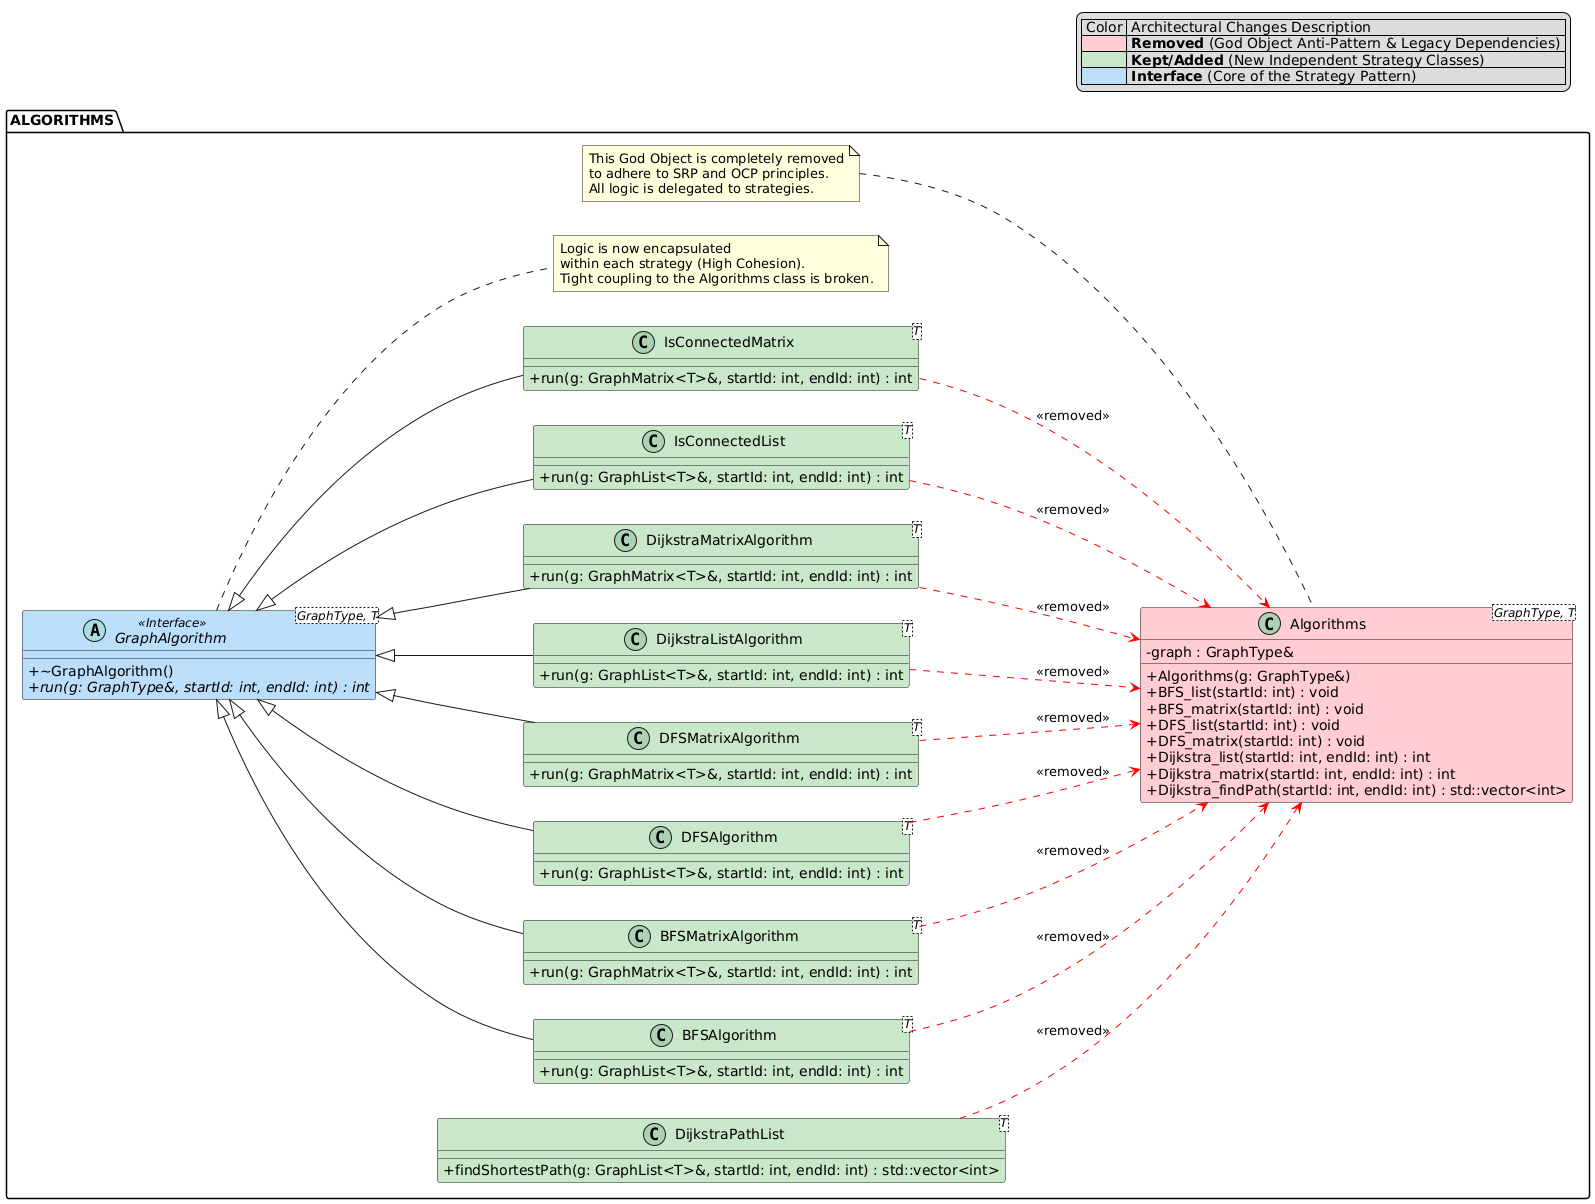

The diagram above was rendered by PlantUML. Its source (embedded in the PNG):
@startuml
skinparam classAttributeIconSize 0
' Вимикаємо монохромність, щоб запрацювали кольори
' skinparam monochrome true
left to right direction

' Legend for the reviewer
legend top right
  | Color | Architectural Changes Description |
  |<#FFCDD2>| **Removed** (God Object Anti-Pattern & Legacy Dependencies) |
  |<#C8E6C9>| **Kept/Added** (New Independent Strategy Classes) |
  |<#BBDEFB>| **Interface** (Core of the Strategy Pattern) |
endlegend

package ALGORITHMS {

    note "This God Object is completely removed\nto adhere to SRP and OCP principles.\nAll logic is delegated to strategies." as N1
    class "Algorithms <GraphType, T>" as Algorithms #FFCDD2 {
      - graph : GraphType&
      + Algorithms(g: GraphType&)
      + BFS_list(startId: int) : void
      + BFS_matrix(startId: int) : void
      + DFS_list(startId: int) : void
      + DFS_matrix(startId: int) : void
      + Dijkstra_list(startId: int, endId: int) : int
      + Dijkstra_matrix(startId: int, endId: int) : int
      + Dijkstra_findPath(startId: int, endId: int) : std::vector<int>
    }
    Algorithms .up. N1

    abstract class "GraphAlgorithm <GraphType, T>" as GraphAlgorithm <<Interface>> #BBDEFB {
      + ~GraphAlgorithm()
      + {abstract} run(g: GraphType&, startId: int, endId: int) : int
    }

    class "BFSAlgorithm <T>" as BFSAlgorithm #C8E6C9 {
      + run(g: GraphList<T>&, startId: int, endId: int) : int
    }
    
    class "BFSMatrixAlgorithm <T>" as BFSMatrixAlgorithm #C8E6C9 {
      + run(g: GraphMatrix<T>&, startId: int, endId: int) : int
    }

    class "DFSAlgorithm <T>" as DFSAlgorithm #C8E6C9 {
      + run(g: GraphList<T>&, startId: int, endId: int) : int
    }
    
    class "DFSMatrixAlgorithm <T>" as DFSMatrixAlgorithm #C8E6C9 {
      + run(g: GraphMatrix<T>&, startId: int, endId: int) : int
    }

    class "DijkstraListAlgorithm <T>" as DijkstraListAlgorithm #C8E6C9 {
      + run(g: GraphList<T>&, startId: int, endId: int) : int
    }
    
    class "DijkstraMatrixAlgorithm <T>" as DijkstraMatrixAlgorithm #C8E6C9 {
      + run(g: GraphMatrix<T>&, startId: int, endId: int) : int
    }

    class "IsConnectedList <T>" as IsConnectedList #C8E6C9 {
      + run(g: GraphList<T>&, startId: int, endId: int) : int
    }
    
    class "IsConnectedMatrix <T>" as IsConnectedMatrix #C8E6C9 {
      + run(g: GraphMatrix<T>&, startId: int, endId: int) : int
    }

    class "DijkstraPathList <T>" as DijkstraPathList #C8E6C9 {
      + findShortestPath(g: GraphList<T>&, startId: int, endId: int) : std::vector<int>
    }

    GraphAlgorithm <|-- BFSAlgorithm
    GraphAlgorithm <|-- BFSMatrixAlgorithm
    GraphAlgorithm <|-- DFSAlgorithm
    GraphAlgorithm <|-- DFSMatrixAlgorithm
    GraphAlgorithm <|-- DijkstraListAlgorithm
    GraphAlgorithm <|-- DijkstraMatrixAlgorithm
    GraphAlgorithm <|-- IsConnectedList
    GraphAlgorithm <|-- IsConnectedMatrix

    note right of GraphAlgorithm
      Logic is now encapsulated
      within each strategy (High Cohesion).
      Tight coupling to the Algorithms class is broken.
    end note

    ' Legacy dependencies marked in red
    BFSAlgorithm ..[#red]> Algorithms : <<removed>>
    BFSMatrixAlgorithm ..[#red]> Algorithms : <<removed>>
    DFSAlgorithm ..[#red]> Algorithms : <<removed>>
    DFSMatrixAlgorithm ..[#red]> Algorithms : <<removed>>
    DijkstraListAlgorithm ..[#red]> Algorithms : <<removed>>
    DijkstraMatrixAlgorithm ..[#red]> Algorithms : <<removed>>
    IsConnectedList ..[#red]> Algorithms : <<removed>>
    IsConnectedMatrix ..[#red]> Algorithms : <<removed>>
    
    DijkstraPathList ..[#red]> Algorithms : <<removed>>
}
@enduml